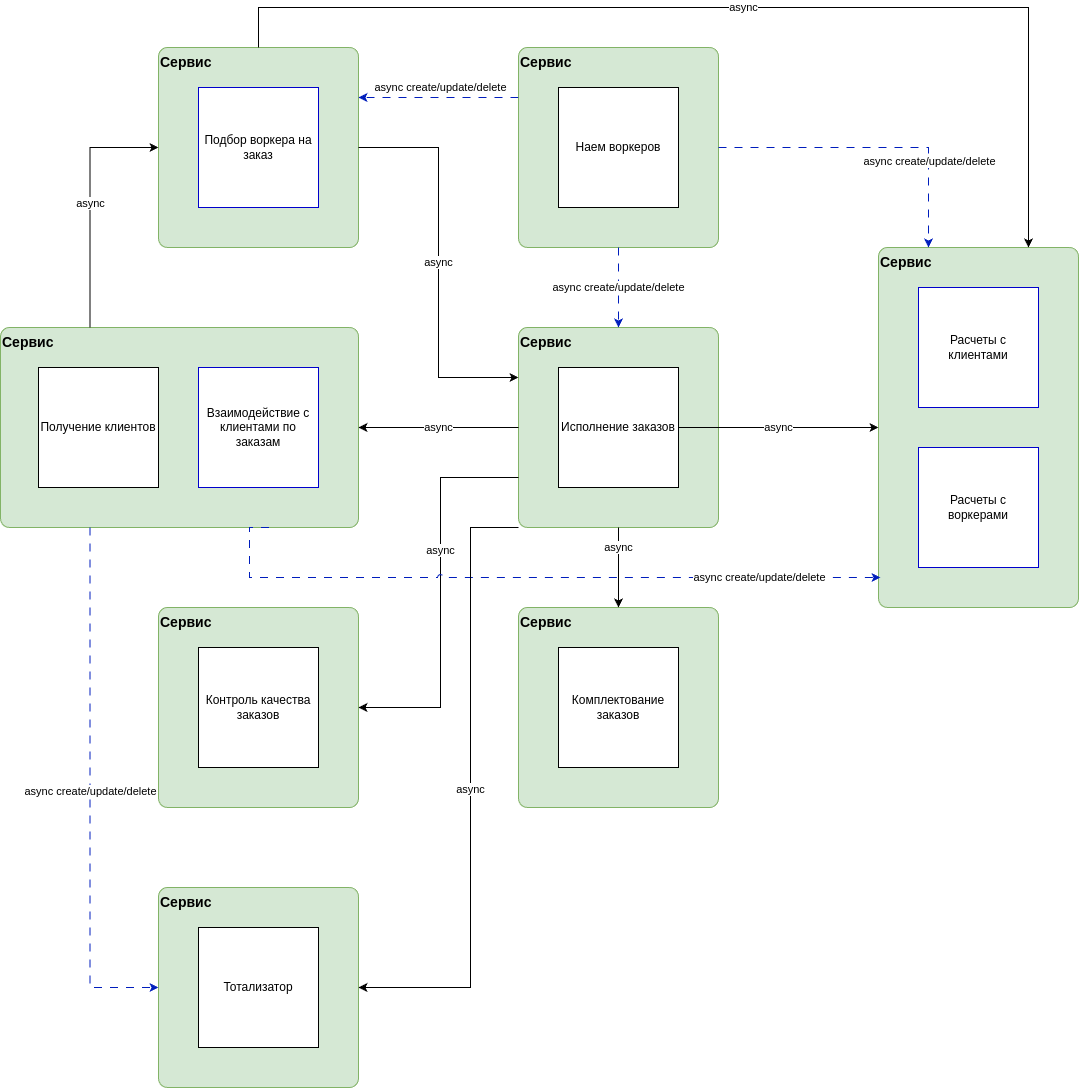

The diagram above was exported from draw.io. Its source (the exported page's mxGraphModel, read from the mxfile embedded in the PNG):
<mxGraphModel dx="1234" dy="1119" grid="1" gridSize="10" guides="1" tooltips="1" connect="1" arrows="1" fold="1" page="1" pageScale="1" pageWidth="1654" pageHeight="1169" math="0" shadow="0">
  <root>
    <mxCell id="Xy_c1oJTFizLt1YN2eQn-0" />
    <mxCell id="Xy_c1oJTFizLt1YN2eQn-1" parent="Xy_c1oJTFizLt1YN2eQn-0" />
    <mxCell id="Xy_c1oJTFizLt1YN2eQn-2" value="Сервис" style="rounded=1;whiteSpace=wrap;html=1;absoluteArcSize=1;fillColor=#d5e8d4;strokeColor=#82b366;arcSize=18;horizontal=1;verticalAlign=top;fontStyle=1;fontSize=14;align=left;" parent="Xy_c1oJTFizLt1YN2eQn-1" vertex="1">
      <mxGeometry x="358" y="80" width="200" height="200" as="geometry" />
    </mxCell>
    <mxCell id="Xy_c1oJTFizLt1YN2eQn-3" value="Подбор воркера на заказ" style="rounded=0;whiteSpace=wrap;html=1;strokeColor=#0000CC;" parent="Xy_c1oJTFizLt1YN2eQn-1" vertex="1">
      <mxGeometry x="398" y="120" width="120" height="120" as="geometry" />
    </mxCell>
    <mxCell id="Xy_c1oJTFizLt1YN2eQn-4" value="Сервис" style="rounded=1;whiteSpace=wrap;html=1;absoluteArcSize=1;fillColor=#d5e8d4;strokeColor=#82b366;arcSize=18;horizontal=1;verticalAlign=top;fontStyle=1;fontSize=14;align=left;" parent="Xy_c1oJTFizLt1YN2eQn-1" vertex="1">
      <mxGeometry x="200" y="360" width="358" height="200" as="geometry" />
    </mxCell>
    <mxCell id="Xy_c1oJTFizLt1YN2eQn-5" value="async" style="edgeStyle=orthogonalEdgeStyle;rounded=0;orthogonalLoop=1;jettySize=auto;html=1;exitX=0.25;exitY=0;exitDx=0;exitDy=0;entryX=0;entryY=0.5;entryDx=0;entryDy=0;" parent="Xy_c1oJTFizLt1YN2eQn-1" source="Xy_c1oJTFizLt1YN2eQn-4" target="Xy_c1oJTFizLt1YN2eQn-2" edge="1">
      <mxGeometry relative="1" as="geometry">
        <mxPoint x="470" y="340" as="sourcePoint" />
      </mxGeometry>
    </mxCell>
    <mxCell id="Xy_c1oJTFizLt1YN2eQn-6" value="Взаимодействие с клиентами по заказам" style="rounded=0;whiteSpace=wrap;html=1;strokeColor=#0000CC;" parent="Xy_c1oJTFizLt1YN2eQn-1" vertex="1">
      <mxGeometry x="398" y="400" width="120" height="120" as="geometry" />
    </mxCell>
    <mxCell id="Xy_c1oJTFizLt1YN2eQn-7" value="Сервис" style="rounded=1;whiteSpace=wrap;html=1;absoluteArcSize=1;fillColor=#d5e8d4;strokeColor=#82b366;arcSize=18;horizontal=1;verticalAlign=top;fontStyle=1;fontSize=14;align=left;" parent="Xy_c1oJTFizLt1YN2eQn-1" vertex="1">
      <mxGeometry x="718" y="360" width="200" height="200" as="geometry" />
    </mxCell>
    <mxCell id="Xy_c1oJTFizLt1YN2eQn-8" value="async" style="edgeStyle=orthogonalEdgeStyle;rounded=0;orthogonalLoop=1;jettySize=auto;html=1;entryX=1;entryY=0.5;entryDx=0;entryDy=0;exitX=0;exitY=0.5;exitDx=0;exitDy=0;" parent="Xy_c1oJTFizLt1YN2eQn-1" source="Xy_c1oJTFizLt1YN2eQn-7" target="Xy_c1oJTFizLt1YN2eQn-4" edge="1">
      <mxGeometry relative="1" as="geometry" />
    </mxCell>
    <mxCell id="Xy_c1oJTFizLt1YN2eQn-9" value="Исполнение заказов" style="rounded=0;whiteSpace=wrap;html=1;" parent="Xy_c1oJTFizLt1YN2eQn-1" vertex="1">
      <mxGeometry x="758" y="400" width="120" height="120" as="geometry" />
    </mxCell>
    <mxCell id="Xy_c1oJTFizLt1YN2eQn-10" value="async" style="edgeStyle=orthogonalEdgeStyle;rounded=0;orthogonalLoop=1;jettySize=auto;html=1;entryX=0;entryY=0.25;entryDx=0;entryDy=0;exitX=1;exitY=0.5;exitDx=0;exitDy=0;" parent="Xy_c1oJTFizLt1YN2eQn-1" source="Xy_c1oJTFizLt1YN2eQn-2" target="Xy_c1oJTFizLt1YN2eQn-7" edge="1">
      <mxGeometry relative="1" as="geometry" />
    </mxCell>
    <mxCell id="Xy_c1oJTFizLt1YN2eQn-12" value="Сервис" style="rounded=1;whiteSpace=wrap;html=1;absoluteArcSize=1;fillColor=#d5e8d4;strokeColor=#82b366;arcSize=18;horizontal=1;verticalAlign=top;fontStyle=1;fontSize=14;align=left;" parent="Xy_c1oJTFizLt1YN2eQn-1" vertex="1">
      <mxGeometry x="358" y="640" width="200" height="200" as="geometry" />
    </mxCell>
    <mxCell id="Xy_c1oJTFizLt1YN2eQn-13" value="Контроль качества заказов" style="rounded=0;whiteSpace=wrap;html=1;" parent="Xy_c1oJTFizLt1YN2eQn-1" vertex="1">
      <mxGeometry x="398" y="680" width="120" height="120" as="geometry" />
    </mxCell>
    <mxCell id="Xy_c1oJTFizLt1YN2eQn-14" value="async" style="edgeStyle=orthogonalEdgeStyle;rounded=0;orthogonalLoop=1;jettySize=auto;html=1;entryX=1;entryY=0.5;entryDx=0;entryDy=0;exitX=0;exitY=0.75;exitDx=0;exitDy=0;" parent="Xy_c1oJTFizLt1YN2eQn-1" source="Xy_c1oJTFizLt1YN2eQn-7" target="Xy_c1oJTFizLt1YN2eQn-12" edge="1">
      <mxGeometry x="-0.2245" relative="1" as="geometry">
        <Array as="points">
          <mxPoint x="640" y="510" />
          <mxPoint x="640" y="740" />
        </Array>
        <mxPoint as="offset" />
        <mxPoint x="720" y="460" as="sourcePoint" />
      </mxGeometry>
    </mxCell>
    <mxCell id="Xy_c1oJTFizLt1YN2eQn-15" value="Сервис" style="rounded=1;whiteSpace=wrap;html=1;absoluteArcSize=1;fillColor=#d5e8d4;strokeColor=#82b366;arcSize=18;horizontal=1;verticalAlign=top;fontStyle=1;fontSize=14;align=left;" parent="Xy_c1oJTFizLt1YN2eQn-1" vertex="1">
      <mxGeometry x="718" y="640" width="200" height="200" as="geometry" />
    </mxCell>
    <mxCell id="Xy_c1oJTFizLt1YN2eQn-16" value="Комплектование заказов" style="rounded=0;whiteSpace=wrap;html=1;" parent="Xy_c1oJTFizLt1YN2eQn-1" vertex="1">
      <mxGeometry x="758" y="680" width="120" height="120" as="geometry" />
    </mxCell>
    <mxCell id="Xy_c1oJTFizLt1YN2eQn-17" value="Сервис" style="rounded=1;whiteSpace=wrap;html=1;absoluteArcSize=1;fillColor=#d5e8d4;strokeColor=#82b366;arcSize=18;horizontal=1;verticalAlign=top;fontStyle=1;fontSize=14;align=left;" parent="Xy_c1oJTFizLt1YN2eQn-1" vertex="1">
      <mxGeometry x="718" y="80" width="200" height="200" as="geometry" />
    </mxCell>
    <mxCell id="Xy_c1oJTFizLt1YN2eQn-18" value="&lt;span style=&quot;color: rgb(0, 0, 0); font-family: Helvetica; font-size: 11px; font-style: normal; font-variant-ligatures: normal; font-variant-caps: normal; font-weight: 400; letter-spacing: normal; orphans: 2; text-align: center; text-indent: 0px; text-transform: none; widows: 2; word-spacing: 0px; -webkit-text-stroke-width: 0px; white-space: nowrap; background-color: rgb(255, 255, 255); text-decoration-thickness: initial; text-decoration-style: initial; text-decoration-color: initial; display: inline !important; float: none;&quot;&gt;async create/update/delete&lt;/span&gt;" style="edgeStyle=orthogonalEdgeStyle;rounded=0;orthogonalLoop=1;jettySize=auto;html=1;entryX=1;entryY=0.25;entryDx=0;entryDy=0;exitX=0;exitY=0.25;exitDx=0;exitDy=0;fillColor=#0050ef;strokeColor=#001DBC;dashed=1;dashPattern=8 8;" parent="Xy_c1oJTFizLt1YN2eQn-1" source="Xy_c1oJTFizLt1YN2eQn-17" target="Xy_c1oJTFizLt1YN2eQn-2" edge="1">
      <mxGeometry x="-0.025" y="-10" relative="1" as="geometry">
        <mxPoint as="offset" />
      </mxGeometry>
    </mxCell>
    <mxCell id="Xy_c1oJTFizLt1YN2eQn-19" value="&lt;span style=&quot;color: rgb(0, 0, 0); font-family: Helvetica; font-size: 11px; font-style: normal; font-variant-ligatures: normal; font-variant-caps: normal; font-weight: 400; letter-spacing: normal; orphans: 2; text-align: center; text-indent: 0px; text-transform: none; widows: 2; word-spacing: 0px; -webkit-text-stroke-width: 0px; white-space: nowrap; background-color: rgb(255, 255, 255); text-decoration-thickness: initial; text-decoration-style: initial; text-decoration-color: initial; display: inline !important; float: none;&quot;&gt;async create/update/delete&lt;/span&gt;" style="edgeStyle=orthogonalEdgeStyle;rounded=0;orthogonalLoop=1;jettySize=auto;html=1;fillColor=#0050ef;strokeColor=#001DBC;dashed=1;dashPattern=8 8;exitX=0.5;exitY=1;exitDx=0;exitDy=0;" parent="Xy_c1oJTFizLt1YN2eQn-1" source="Xy_c1oJTFizLt1YN2eQn-17" edge="1">
      <mxGeometry relative="1" as="geometry">
        <mxPoint x="818" y="360" as="targetPoint" />
      </mxGeometry>
    </mxCell>
    <mxCell id="Xy_c1oJTFizLt1YN2eQn-20" value="Наем воркеров" style="rounded=0;whiteSpace=wrap;html=1;" parent="Xy_c1oJTFizLt1YN2eQn-1" vertex="1">
      <mxGeometry x="758" y="120" width="120" height="120" as="geometry" />
    </mxCell>
    <mxCell id="Xy_c1oJTFizLt1YN2eQn-21" value="Сервис" style="rounded=1;whiteSpace=wrap;html=1;absoluteArcSize=1;fillColor=#d5e8d4;strokeColor=#82b366;arcSize=18;horizontal=1;verticalAlign=top;fontStyle=1;fontSize=14;align=left;" parent="Xy_c1oJTFizLt1YN2eQn-1" vertex="1">
      <mxGeometry x="1078" y="280" width="200" height="360" as="geometry" />
    </mxCell>
    <mxCell id="Xy_c1oJTFizLt1YN2eQn-22" value="Расчеты с клиентами" style="rounded=0;whiteSpace=wrap;html=1;strokeColor=#0000CC;" parent="Xy_c1oJTFizLt1YN2eQn-1" vertex="1">
      <mxGeometry x="1118" y="320" width="120" height="120" as="geometry" />
    </mxCell>
    <mxCell id="Xy_c1oJTFizLt1YN2eQn-26" value="async" style="edgeStyle=orthogonalEdgeStyle;rounded=0;orthogonalLoop=1;jettySize=auto;html=1;exitX=1;exitY=0.5;exitDx=0;exitDy=0;entryX=0;entryY=0.5;entryDx=0;entryDy=0;" parent="Xy_c1oJTFizLt1YN2eQn-1" source="Xy_c1oJTFizLt1YN2eQn-9" target="Xy_c1oJTFizLt1YN2eQn-21" edge="1">
      <mxGeometry relative="1" as="geometry" />
    </mxCell>
    <mxCell id="Xy_c1oJTFizLt1YN2eQn-27" value="&lt;span style=&quot;color: rgb(0, 0, 0); font-family: Helvetica; font-size: 11px; font-style: normal; font-variant-ligatures: normal; font-variant-caps: normal; font-weight: 400; letter-spacing: normal; orphans: 2; text-align: center; text-indent: 0px; text-transform: none; widows: 2; word-spacing: 0px; -webkit-text-stroke-width: 0px; white-space: nowrap; background-color: rgb(255, 255, 255); text-decoration-thickness: initial; text-decoration-style: initial; text-decoration-color: initial; display: inline !important; float: none;&quot;&gt;async create/update/delete&lt;/span&gt;" style="edgeStyle=orthogonalEdgeStyle;rounded=0;orthogonalLoop=1;jettySize=auto;html=1;exitX=0.75;exitY=1;exitDx=0;exitDy=0;fillColor=#0050ef;strokeColor=#001DBC;dashed=1;dashPattern=8 8;jumpStyle=arc;" parent="Xy_c1oJTFizLt1YN2eQn-1" source="Xy_c1oJTFizLt1YN2eQn-4" edge="1">
      <mxGeometry x="0.652" relative="1" as="geometry">
        <mxPoint x="1080" y="610" as="targetPoint" />
        <Array as="points">
          <mxPoint x="449" y="610" />
        </Array>
        <mxPoint as="offset" />
      </mxGeometry>
    </mxCell>
    <mxCell id="Xy_c1oJTFizLt1YN2eQn-28" value="&lt;span style=&quot;color: rgb(0, 0, 0); font-family: Helvetica; font-size: 11px; font-style: normal; font-variant-ligatures: normal; font-variant-caps: normal; font-weight: 400; letter-spacing: normal; orphans: 2; text-align: center; text-indent: 0px; text-transform: none; widows: 2; word-spacing: 0px; -webkit-text-stroke-width: 0px; white-space: nowrap; background-color: rgb(255, 255, 255); text-decoration-thickness: initial; text-decoration-style: initial; text-decoration-color: initial; display: inline !important; float: none;&quot;&gt;async create/update/delete&lt;/span&gt;" style="edgeStyle=orthogonalEdgeStyle;rounded=0;orthogonalLoop=1;jettySize=auto;html=1;entryX=0.25;entryY=0;entryDx=0;entryDy=0;exitX=1;exitY=0.5;exitDx=0;exitDy=0;fillColor=#0050ef;strokeColor=#001DBC;dashed=1;dashPattern=8 8;jumpStyle=arc;" parent="Xy_c1oJTFizLt1YN2eQn-1" source="Xy_c1oJTFizLt1YN2eQn-17" target="Xy_c1oJTFizLt1YN2eQn-21" edge="1">
      <mxGeometry x="0.4462" relative="1" as="geometry">
        <mxPoint x="768" y="160" as="sourcePoint" />
        <mxPoint x="528" y="160" as="targetPoint" />
        <mxPoint x="1" as="offset" />
      </mxGeometry>
    </mxCell>
    <mxCell id="Xy_c1oJTFizLt1YN2eQn-29" value="Сервис" style="rounded=1;whiteSpace=wrap;html=1;absoluteArcSize=1;fillColor=#d5e8d4;strokeColor=#82b366;arcSize=18;horizontal=1;verticalAlign=top;fontStyle=1;fontSize=14;align=left;" parent="Xy_c1oJTFizLt1YN2eQn-1" vertex="1">
      <mxGeometry x="358" y="920" width="200" height="200" as="geometry" />
    </mxCell>
    <mxCell id="Xy_c1oJTFizLt1YN2eQn-30" value="Тотализатор" style="rounded=0;whiteSpace=wrap;html=1;" parent="Xy_c1oJTFizLt1YN2eQn-1" vertex="1">
      <mxGeometry x="398" y="960" width="120" height="120" as="geometry" />
    </mxCell>
    <mxCell id="Xy_c1oJTFizLt1YN2eQn-31" value="&lt;span style=&quot;color: rgb(0, 0, 0); font-family: Helvetica; font-size: 11px; font-style: normal; font-variant-ligatures: normal; font-variant-caps: normal; font-weight: 400; letter-spacing: normal; orphans: 2; text-align: center; text-indent: 0px; text-transform: none; widows: 2; word-spacing: 0px; -webkit-text-stroke-width: 0px; white-space: nowrap; background-color: rgb(255, 255, 255); text-decoration-thickness: initial; text-decoration-style: initial; text-decoration-color: initial; display: inline !important; float: none;&quot;&gt;async create/update/delete&lt;/span&gt;" style="edgeStyle=orthogonalEdgeStyle;rounded=0;orthogonalLoop=1;jettySize=auto;html=1;entryX=0;entryY=0.5;entryDx=0;entryDy=0;exitX=0.25;exitY=1;exitDx=0;exitDy=0;fillColor=#0050ef;strokeColor=#001DBC;dashed=1;dashPattern=8 8;jumpStyle=arc;" parent="Xy_c1oJTFizLt1YN2eQn-1" source="Xy_c1oJTFizLt1YN2eQn-4" target="Xy_c1oJTFizLt1YN2eQn-29" edge="1">
      <mxGeometry relative="1" as="geometry" />
    </mxCell>
    <mxCell id="Xy_c1oJTFizLt1YN2eQn-32" value="async" style="edgeStyle=orthogonalEdgeStyle;rounded=0;orthogonalLoop=1;jettySize=auto;html=1;exitX=0;exitY=1;exitDx=0;exitDy=0;entryX=1;entryY=0.5;entryDx=0;entryDy=0;" parent="Xy_c1oJTFizLt1YN2eQn-1" source="Xy_c1oJTFizLt1YN2eQn-7" target="Xy_c1oJTFizLt1YN2eQn-29" edge="1">
      <mxGeometry relative="1" as="geometry">
        <Array as="points">
          <mxPoint x="670" y="560" />
          <mxPoint x="670" y="1020" />
        </Array>
        <mxPoint x="610" y="1040" as="targetPoint" />
      </mxGeometry>
    </mxCell>
    <mxCell id="Xy_c1oJTFizLt1YN2eQn-33" value="async" style="edgeStyle=orthogonalEdgeStyle;rounded=0;orthogonalLoop=1;jettySize=auto;html=1;exitX=0.5;exitY=1;exitDx=0;exitDy=0;" parent="Xy_c1oJTFizLt1YN2eQn-1" source="Xy_c1oJTFizLt1YN2eQn-7" edge="1">
      <mxGeometry x="-0.5" relative="1" as="geometry">
        <mxPoint as="offset" />
        <mxPoint x="818" y="640" as="targetPoint" />
      </mxGeometry>
    </mxCell>
    <mxCell id="Xy_c1oJTFizLt1YN2eQn-34" value="async" style="edgeStyle=orthogonalEdgeStyle;rounded=0;orthogonalLoop=1;jettySize=auto;html=1;exitX=0.5;exitY=0;exitDx=0;exitDy=0;entryX=0.75;entryY=0;entryDx=0;entryDy=0;jumpStyle=arc;fillColor=#0050ef;strokeColor=default;align=center;verticalAlign=middle;fontFamily=Helvetica;fontSize=11;fontColor=default;labelBackgroundColor=default;endArrow=classic;" parent="Xy_c1oJTFizLt1YN2eQn-1" source="Xy_c1oJTFizLt1YN2eQn-2" target="Xy_c1oJTFizLt1YN2eQn-21" edge="1">
      <mxGeometry relative="1" as="geometry">
        <Array as="points">
          <mxPoint x="458" y="40" />
          <mxPoint x="1228" y="40" />
        </Array>
      </mxGeometry>
    </mxCell>
    <mxCell id="Xy_c1oJTFizLt1YN2eQn-35" value="Получение клиентов" style="rounded=0;whiteSpace=wrap;html=1;" parent="Xy_c1oJTFizLt1YN2eQn-1" vertex="1">
      <mxGeometry x="238" y="400" width="120" height="120" as="geometry" />
    </mxCell>
    <mxCell id="8gJUKiRSClXgG868fBhU-0" value="Расчеты с воркерами" style="rounded=0;whiteSpace=wrap;html=1;strokeColor=#0000CC;" parent="Xy_c1oJTFizLt1YN2eQn-1" vertex="1">
      <mxGeometry x="1118" y="480" width="120" height="120" as="geometry" />
    </mxCell>
  </root>
</mxGraphModel>